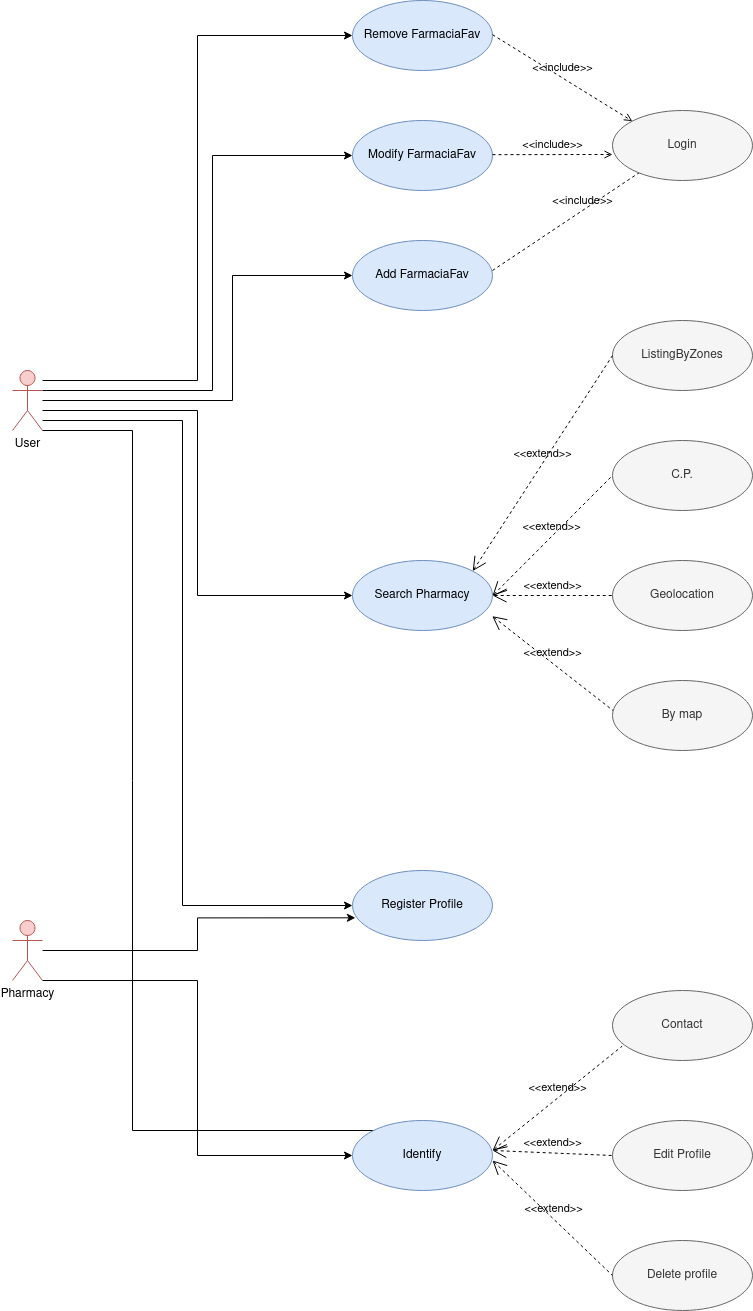

The diagram above was exported from draw.io. Its source (the exported page's mxGraphModel, read from the mxfile embedded in the PNG):
<mxGraphModel dx="3671" dy="2599" grid="1" gridSize="10" guides="1" tooltips="1" connect="1" arrows="1" fold="1" page="1" pageScale="1" pageWidth="827" pageHeight="1169" math="0" shadow="0">
  <root>
    <mxCell id="0" />
    <mxCell id="1" parent="0" />
    <mxCell id="g50gdBbhvBx2p17IJovq-17" style="edgeStyle=orthogonalEdgeStyle;rounded=0;orthogonalLoop=1;jettySize=auto;html=1;entryX=0;entryY=0.5;entryDx=0;entryDy=0;" parent="1" source="yym_zTbxMgihcLpLNYsI-2" target="QCeKn8sC1Isan_4vr3_c-15" edge="1">
      <mxGeometry relative="1" as="geometry">
        <Array as="points">
          <mxPoint x="-295" y="-490" />
          <mxPoint x="-295" y="-835" />
        </Array>
      </mxGeometry>
    </mxCell>
    <mxCell id="g50gdBbhvBx2p17IJovq-18" style="edgeStyle=orthogonalEdgeStyle;rounded=0;orthogonalLoop=1;jettySize=auto;html=1;entryX=0;entryY=0.5;entryDx=0;entryDy=0;" parent="1" source="yym_zTbxMgihcLpLNYsI-2" target="QCeKn8sC1Isan_4vr3_c-14" edge="1">
      <mxGeometry relative="1" as="geometry">
        <Array as="points">
          <mxPoint x="-280" y="-480" />
          <mxPoint x="-280" y="-715" />
        </Array>
      </mxGeometry>
    </mxCell>
    <mxCell id="g50gdBbhvBx2p17IJovq-19" style="edgeStyle=orthogonalEdgeStyle;rounded=0;orthogonalLoop=1;jettySize=auto;html=1;entryX=0;entryY=0.5;entryDx=0;entryDy=0;" parent="1" source="yym_zTbxMgihcLpLNYsI-2" target="QCeKn8sC1Isan_4vr3_c-13" edge="1">
      <mxGeometry relative="1" as="geometry">
        <Array as="points">
          <mxPoint x="-260" y="-470" />
          <mxPoint x="-260" y="-595" />
        </Array>
      </mxGeometry>
    </mxCell>
    <mxCell id="g50gdBbhvBx2p17IJovq-20" style="edgeStyle=orthogonalEdgeStyle;rounded=0;orthogonalLoop=1;jettySize=auto;html=1;entryX=0;entryY=0.5;entryDx=0;entryDy=0;" parent="1" source="yym_zTbxMgihcLpLNYsI-2" target="QCeKn8sC1Isan_4vr3_c-3" edge="1">
      <mxGeometry relative="1" as="geometry">
        <Array as="points">
          <mxPoint x="-295" y="-460" />
          <mxPoint x="-295" y="-275" />
        </Array>
      </mxGeometry>
    </mxCell>
    <mxCell id="g50gdBbhvBx2p17IJovq-21" style="edgeStyle=orthogonalEdgeStyle;rounded=0;orthogonalLoop=1;jettySize=auto;html=1;entryX=0;entryY=0.5;entryDx=0;entryDy=0;" parent="1" source="yym_zTbxMgihcLpLNYsI-2" target="QCeKn8sC1Isan_4vr3_c-9" edge="1">
      <mxGeometry relative="1" as="geometry">
        <Array as="points">
          <mxPoint x="-310" y="-450" />
          <mxPoint x="-310" y="35" />
        </Array>
      </mxGeometry>
    </mxCell>
    <mxCell id="g50gdBbhvBx2p17IJovq-24" style="edgeStyle=orthogonalEdgeStyle;rounded=0;orthogonalLoop=1;jettySize=auto;html=1;entryX=0;entryY=0.5;entryDx=0;entryDy=0;" parent="1" source="yym_zTbxMgihcLpLNYsI-2" target="QCeKn8sC1Isan_4vr3_c-10" edge="1">
      <mxGeometry relative="1" as="geometry">
        <Array as="points">
          <mxPoint x="-360" y="-440" />
          <mxPoint x="-360" y="260" />
          <mxPoint x="-110" y="260" />
          <mxPoint x="-110" y="285" />
        </Array>
      </mxGeometry>
    </mxCell>
    <mxCell id="yym_zTbxMgihcLpLNYsI-2" value="User" style="shape=umlActor;html=1;verticalLabelPosition=bottom;verticalAlign=top;align=center;fillColor=#f8cecc;strokeColor=#b85450;" parent="1" vertex="1">
      <mxGeometry x="-480" y="-500" width="30" height="60" as="geometry" />
    </mxCell>
    <mxCell id="g50gdBbhvBx2p17IJovq-22" style="edgeStyle=orthogonalEdgeStyle;rounded=0;orthogonalLoop=1;jettySize=auto;html=1;entryX=0;entryY=0.5;entryDx=0;entryDy=0;" parent="1" source="yym_zTbxMgihcLpLNYsI-4" target="QCeKn8sC1Isan_4vr3_c-10" edge="1">
      <mxGeometry relative="1" as="geometry">
        <Array as="points">
          <mxPoint x="-295" y="110" />
          <mxPoint x="-295" y="285" />
        </Array>
      </mxGeometry>
    </mxCell>
    <mxCell id="g50gdBbhvBx2p17IJovq-30" style="edgeStyle=orthogonalEdgeStyle;rounded=0;orthogonalLoop=1;jettySize=auto;html=1;entryX=0.021;entryY=0.676;entryDx=0;entryDy=0;entryPerimeter=0;" parent="1" source="yym_zTbxMgihcLpLNYsI-4" target="QCeKn8sC1Isan_4vr3_c-9" edge="1">
      <mxGeometry relative="1" as="geometry" />
    </mxCell>
    <mxCell id="yym_zTbxMgihcLpLNYsI-4" value="&lt;div&gt;Pharmacy&lt;/div&gt;&lt;div&gt;&lt;br&gt;&lt;/div&gt;&lt;div&gt;&lt;br&gt;&lt;/div&gt;" style="shape=umlActor;html=1;verticalLabelPosition=bottom;verticalAlign=top;align=center;fillColor=#f8cecc;strokeColor=#b85450;" parent="1" vertex="1">
      <mxGeometry x="-480" y="50" width="30" height="60" as="geometry" />
    </mxCell>
    <mxCell id="yym_zTbxMgihcLpLNYsI-28" value="Delete profile" style="ellipse;whiteSpace=wrap;html=1;fillColor=#f5f5f5;fontColor=#333333;strokeColor=#666666;" parent="1" vertex="1">
      <mxGeometry x="120" y="370" width="140" height="70" as="geometry" />
    </mxCell>
    <mxCell id="QCeKn8sC1Isan_4vr3_c-3" value="Search Pharmacy" style="ellipse;whiteSpace=wrap;html=1;fillColor=#dae8fc;strokeColor=#6c8ebf;" parent="1" vertex="1">
      <mxGeometry x="-140" y="-310" width="140" height="70" as="geometry" />
    </mxCell>
    <mxCell id="QCeKn8sC1Isan_4vr3_c-6" value="C.P." style="ellipse;whiteSpace=wrap;html=1;fillColor=#f5f5f5;fontColor=#333333;strokeColor=#666666;" parent="1" vertex="1">
      <mxGeometry x="120" y="-430" width="140" height="70" as="geometry" />
    </mxCell>
    <mxCell id="QCeKn8sC1Isan_4vr3_c-7" value="Geolocation" style="ellipse;whiteSpace=wrap;html=1;fillColor=#f5f5f5;fontColor=#333333;strokeColor=#666666;" parent="1" vertex="1">
      <mxGeometry x="120" y="-310" width="140" height="70" as="geometry" />
    </mxCell>
    <mxCell id="QCeKn8sC1Isan_4vr3_c-8" value="By map" style="ellipse;whiteSpace=wrap;html=1;fillColor=#f5f5f5;fontColor=#333333;strokeColor=#666666;" parent="1" vertex="1">
      <mxGeometry x="120" y="-190" width="140" height="70" as="geometry" />
    </mxCell>
    <mxCell id="QCeKn8sC1Isan_4vr3_c-9" value="Register Profile" style="ellipse;whiteSpace=wrap;html=1;fillColor=#dae8fc;strokeColor=#6c8ebf;" parent="1" vertex="1">
      <mxGeometry x="-140" width="140" height="70" as="geometry" />
    </mxCell>
    <mxCell id="QCeKn8sC1Isan_4vr3_c-10" value="Identify" style="ellipse;whiteSpace=wrap;html=1;fillColor=#dae8fc;strokeColor=#6c8ebf;" parent="1" vertex="1">
      <mxGeometry x="-140" y="250" width="140" height="70" as="geometry" />
    </mxCell>
    <mxCell id="QCeKn8sC1Isan_4vr3_c-11" value="Contact" style="ellipse;whiteSpace=wrap;html=1;fillColor=#f5f5f5;fontColor=#333333;strokeColor=#666666;" parent="1" vertex="1">
      <mxGeometry x="120" y="120" width="140" height="70" as="geometry" />
    </mxCell>
    <mxCell id="QCeKn8sC1Isan_4vr3_c-12" value="Edit Profile" style="ellipse;whiteSpace=wrap;html=1;fillColor=#f5f5f5;fontColor=#333333;strokeColor=#666666;" parent="1" vertex="1">
      <mxGeometry x="120" y="250" width="140" height="70" as="geometry" />
    </mxCell>
    <mxCell id="QCeKn8sC1Isan_4vr3_c-13" value="Add FarmaciaFav" style="ellipse;whiteSpace=wrap;html=1;fillColor=#dae8fc;strokeColor=#6c8ebf;" parent="1" vertex="1">
      <mxGeometry x="-140" y="-630" width="140" height="70" as="geometry" />
    </mxCell>
    <mxCell id="QCeKn8sC1Isan_4vr3_c-14" value="Modify FarmaciaFav" style="ellipse;whiteSpace=wrap;html=1;fillColor=#dae8fc;strokeColor=#6c8ebf;" parent="1" vertex="1">
      <mxGeometry x="-140" y="-750" width="140" height="70" as="geometry" />
    </mxCell>
    <mxCell id="QCeKn8sC1Isan_4vr3_c-15" value="Remove FarmaciaFav" style="ellipse;whiteSpace=wrap;html=1;fillColor=#dae8fc;strokeColor=#6c8ebf;" parent="1" vertex="1">
      <mxGeometry x="-140" y="-870" width="140" height="70" as="geometry" />
    </mxCell>
    <mxCell id="QCeKn8sC1Isan_4vr3_c-16" value="ListingByZones" style="ellipse;whiteSpace=wrap;html=1;fillColor=#f5f5f5;fontColor=#333333;strokeColor=#666666;" parent="1" vertex="1">
      <mxGeometry x="120" y="-550" width="140" height="70" as="geometry" />
    </mxCell>
    <mxCell id="g50gdBbhvBx2p17IJovq-4" value="&amp;lt;&amp;lt;extend&amp;gt;&amp;gt;" style="edgeStyle=none;html=1;startArrow=open;endArrow=none;startSize=12;verticalAlign=bottom;dashed=1;labelBackgroundColor=none;rounded=0;entryX=0;entryY=0.5;entryDx=0;entryDy=0;exitX=1;exitY=0;exitDx=0;exitDy=0;" parent="1" source="QCeKn8sC1Isan_4vr3_c-3" target="QCeKn8sC1Isan_4vr3_c-16" edge="1">
      <mxGeometry width="160" relative="1" as="geometry">
        <mxPoint x="-10" y="-275.83000000000004" as="sourcePoint" />
        <mxPoint x="150" y="-275.83000000000004" as="targetPoint" />
      </mxGeometry>
    </mxCell>
    <mxCell id="g50gdBbhvBx2p17IJovq-5" value="&amp;lt;&amp;lt;extend&amp;gt;&amp;gt;" style="edgeStyle=none;html=1;startArrow=open;endArrow=none;startSize=12;verticalAlign=bottom;dashed=1;labelBackgroundColor=none;rounded=0;entryX=0;entryY=0.5;entryDx=0;entryDy=0;exitX=1;exitY=0;exitDx=0;exitDy=0;" parent="1" target="QCeKn8sC1Isan_4vr3_c-6" edge="1">
      <mxGeometry width="160" relative="1" as="geometry">
        <mxPoint x="-0.002525316941046185" y="-274.7487373415297" as="sourcePoint" />
        <mxPoint x="140.5" y="-490" as="targetPoint" />
      </mxGeometry>
    </mxCell>
    <mxCell id="g50gdBbhvBx2p17IJovq-6" value="&amp;lt;&amp;lt;extend&amp;gt;&amp;gt;" style="edgeStyle=none;html=1;startArrow=open;endArrow=none;startSize=12;verticalAlign=bottom;dashed=1;labelBackgroundColor=none;rounded=0;entryX=0;entryY=0.5;entryDx=0;entryDy=0;" parent="1" source="QCeKn8sC1Isan_4vr3_c-3" target="QCeKn8sC1Isan_4vr3_c-7" edge="1">
      <mxGeometry width="160" relative="1" as="geometry">
        <mxPoint x="-0.002525316941046185" y="-104.7487373415297" as="sourcePoint" />
        <mxPoint x="140.5" y="-320" as="targetPoint" />
      </mxGeometry>
    </mxCell>
    <mxCell id="g50gdBbhvBx2p17IJovq-7" value="&amp;lt;&amp;lt;extend&amp;gt;&amp;gt;" style="edgeStyle=none;html=1;startArrow=open;endArrow=none;startSize=12;verticalAlign=bottom;dashed=1;labelBackgroundColor=none;rounded=0;entryX=0;entryY=0.5;entryDx=0;entryDy=0;exitX=0.998;exitY=0.795;exitDx=0;exitDy=0;exitPerimeter=0;" parent="1" source="QCeKn8sC1Isan_4vr3_c-3" edge="1">
      <mxGeometry width="160" relative="1" as="geometry">
        <mxPoint x="-20.002525316941046" y="55.251262658470296" as="sourcePoint" />
        <mxPoint x="120.5" y="-160" as="targetPoint" />
      </mxGeometry>
    </mxCell>
    <mxCell id="g50gdBbhvBx2p17IJovq-26" value="&amp;lt;&amp;lt;include&amp;gt;&amp;gt;" style="edgeStyle=none;html=1;endArrow=open;verticalAlign=bottom;dashed=1;labelBackgroundColor=none;rounded=0;entryX=0;entryY=0;entryDx=0;entryDy=0;" parent="1" target="g50gdBbhvBx2p17IJovq-29" edge="1">
      <mxGeometry width="160" relative="1" as="geometry">
        <mxPoint y="-835.83" as="sourcePoint" />
        <mxPoint x="180" y="-720" as="targetPoint" />
      </mxGeometry>
    </mxCell>
    <mxCell id="g50gdBbhvBx2p17IJovq-28" value="&amp;lt;&amp;lt;include&amp;gt;&amp;gt;" style="edgeStyle=none;html=1;endArrow=open;verticalAlign=bottom;dashed=1;labelBackgroundColor=none;rounded=0;" parent="1" edge="1">
      <mxGeometry width="160" relative="1" as="geometry">
        <mxPoint y="-600" as="sourcePoint" />
        <mxPoint x="180" y="-720" as="targetPoint" />
      </mxGeometry>
    </mxCell>
    <mxCell id="g50gdBbhvBx2p17IJovq-29" value="Login" style="ellipse;whiteSpace=wrap;html=1;fillColor=#f5f5f5;fontColor=#333333;strokeColor=#666666;" parent="1" vertex="1">
      <mxGeometry x="120" y="-760" width="140" height="70" as="geometry" />
    </mxCell>
    <mxCell id="g50gdBbhvBx2p17IJovq-34" value="&amp;lt;&amp;lt;include&amp;gt;&amp;gt;" style="edgeStyle=none;html=1;endArrow=open;verticalAlign=bottom;dashed=1;labelBackgroundColor=none;rounded=0;" parent="1" edge="1">
      <mxGeometry width="160" relative="1" as="geometry">
        <mxPoint y="-715.8299999999999" as="sourcePoint" />
        <mxPoint x="120" y="-716" as="targetPoint" />
      </mxGeometry>
    </mxCell>
    <mxCell id="g50gdBbhvBx2p17IJovq-35" value="&amp;lt;&amp;lt;extend&amp;gt;&amp;gt;" style="edgeStyle=none;html=1;startArrow=open;endArrow=none;startSize=12;verticalAlign=bottom;dashed=1;labelBackgroundColor=none;rounded=0;entryX=0.069;entryY=0.795;entryDx=0;entryDy=0;entryPerimeter=0;" parent="1" target="QCeKn8sC1Isan_4vr3_c-11" edge="1">
      <mxGeometry width="160" relative="1" as="geometry">
        <mxPoint y="280" as="sourcePoint" />
        <mxPoint x="160" y="280" as="targetPoint" />
      </mxGeometry>
    </mxCell>
    <mxCell id="g50gdBbhvBx2p17IJovq-36" value="&amp;lt;&amp;lt;extend&amp;gt;&amp;gt;" style="edgeStyle=none;html=1;startArrow=open;endArrow=none;startSize=12;verticalAlign=bottom;dashed=1;labelBackgroundColor=none;rounded=0;entryX=0;entryY=0.5;entryDx=0;entryDy=0;" parent="1" target="QCeKn8sC1Isan_4vr3_c-12" edge="1">
      <mxGeometry width="160" relative="1" as="geometry">
        <mxPoint y="280" as="sourcePoint" />
        <mxPoint x="160" y="280" as="targetPoint" />
      </mxGeometry>
    </mxCell>
    <mxCell id="g50gdBbhvBx2p17IJovq-37" value="&amp;lt;&amp;lt;extend&amp;gt;&amp;gt;" style="edgeStyle=none;html=1;startArrow=open;endArrow=none;startSize=12;verticalAlign=bottom;dashed=1;labelBackgroundColor=none;rounded=0;entryX=0;entryY=0.5;entryDx=0;entryDy=0;" parent="1" target="yym_zTbxMgihcLpLNYsI-28" edge="1">
      <mxGeometry width="160" relative="1" as="geometry">
        <mxPoint y="290" as="sourcePoint" />
        <mxPoint x="160" y="290" as="targetPoint" />
      </mxGeometry>
    </mxCell>
  </root>
</mxGraphModel>